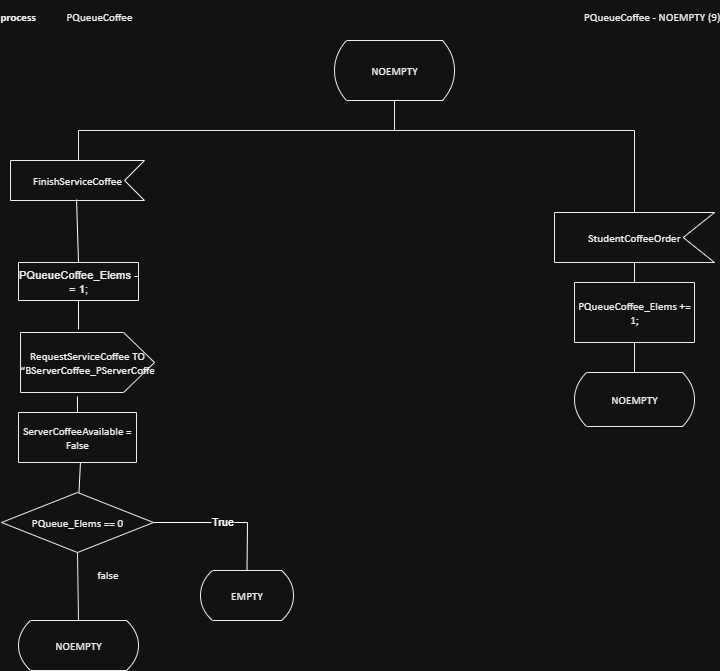

The diagram above was exported from draw.io. Its source (the exported page's mxGraphModel, read from the mxfile embedded in the PNG):
<mxGraphModel dx="947" dy="704" grid="1" gridSize="10" guides="1" tooltips="1" connect="1" arrows="1" fold="1" page="1" pageScale="1" pageWidth="827" pageHeight="1169" math="0" shadow="0">
  <root>
    <mxCell id="0" />
    <mxCell id="1" parent="0" />
    <UserObject label="&lt;div style=&quot;font-size: 1px&quot;&gt;&lt;font style=&quot;font-size:11.29px;font-family:Calibri;color:#000000;direction:ltr;letter-spacing:0px;line-height:120%;opacity:1&quot;&gt;&lt;b&gt;process&lt;br/&gt;&lt;/b&gt;&lt;/font&gt;&lt;/div&gt;" tags="TemplateItems" id="3">
      <mxCell style="verticalAlign=middle;align=left;overflow=width;vsdxID=2;fillColor=none;gradientColor=none;shape=stencil(nZBLDoAgDERP0z3SIyjew0SURgSD+Lu9kMZoXLhwN9O+tukAlrNpJg1SzDH4QW/URgNYgZTkjA4UkwJUgGXng+6DX1zLfmoymdXo17xh5zmRJ6Q42BWCfc2oJfdAr+Yv+AP9Cb7OJ3H/2JG1HNGz/84klThPVCc=);strokeColor=none;points=[];labelBackgroundColor=none;rounded=0;html=1;whiteSpace=wrap;" parent="1" vertex="1">
        <mxGeometry x="60" y="48" width="49" height="32" as="geometry" />
      </mxCell>
    </UserObject>
    <UserObject label="&lt;div style=&quot;font-size: 1px&quot;&gt;&lt;font style=&quot;font-size: 11.29px; font-family: Calibri; color: rgb(0, 0, 0); direction: ltr; letter-spacing: 0px; line-height: 120%; opacity: 1;&quot;&gt;PQueueCoffee&lt;/font&gt;&lt;font style=&quot;font-size: 11.29px; font-family: Calibri; color: rgb(0, 0, 0); direction: ltr; letter-spacing: 0px; line-height: 120%; opacity: 1;&quot;&gt;&lt;br&gt;&lt;/font&gt;&lt;/div&gt;" tags="TemplateItems" id="4">
      <mxCell style="verticalAlign=middle;align=left;overflow=width;vsdxID=3;fillColor=none;gradientColor=none;shape=stencil(nZBLDoAgDERP0z3SIyjew0SURgSD+Lu9kMZoXLhwN9O+tukAlrNpJg1SzDH4QW/URgNYgZTkjA4UkwJUgGXng+6DX1zLfmoymdXo17xh5zmRJ6Q42BWCfc2oJfdAr+Yv+AP9Cb7OJ3H/2JG1HNGz/84klThPVCc=);strokeColor=none;points=[];labelBackgroundColor=none;rounded=0;html=1;whiteSpace=wrap;" parent="1" vertex="1">
        <mxGeometry x="126" y="48" width="130" height="32" as="geometry" />
      </mxCell>
    </UserObject>
    <UserObject label="&lt;div style=&quot;font-size: 1px&quot;&gt;&lt;p style=&quot;text-align:right;margin-left:0;margin-right:0;margin-top:0px;margin-bottom:0px;text-indent:0;vertical-align:middle;direction:ltr;&quot;&gt;&lt;font style=&quot;font-size: 11.29px; font-family: Calibri; color: rgb(0, 0, 0); direction: ltr; letter-spacing: 0px; line-height: 120%; opacity: 1;&quot;&gt;PQueueCoffee - NOEMPTY&lt;/font&gt;&lt;font style=&quot;font-size: 11.29px; font-family: Calibri; color: rgb(0, 0, 0); direction: ltr; letter-spacing: 0px; line-height: 120%; opacity: 1;&quot;&gt; (&lt;/font&gt;&lt;font style=&quot;font-size: 11.29px; font-family: Calibri; color: rgb(0, 0, 0); direction: ltr; letter-spacing: 0px; line-height: 120%; opacity: 1;&quot;&gt;9&lt;/font&gt;&lt;font style=&quot;font-size: 11.29px; font-family: Calibri; color: rgb(0, 0, 0); direction: ltr; letter-spacing: 0px; line-height: 120%; opacity: 1;&quot;&gt;)&lt;br&gt;&lt;/font&gt;&lt;/p&gt;&lt;/div&gt;" tags="TemplateItems" id="5">
      <mxCell style="verticalAlign=middle;align=right;overflow=width;vsdxID=4;fillColor=#FFFFFF;gradientColor=none;shape=stencil(nZBLDoAgDERP0z3SIyjewwQUogJB/N1eSGM0LFy4m2lf23QA60V3XgFnSwxuVLuRUQM2wLmxWgUTkwIUgHXvghqCW60k77tMZjW7LW84aI7lCc5OchUj3xI6GftC7+Yv+AP9CRbnk3h+pHjevTKPVKIsUVw=);strokeColor=none;points=[];labelBackgroundColor=none;rounded=0;html=1;whiteSpace=wrap;" parent="1" vertex="1">
        <mxGeometry x="460" y="48" width="320" height="32" as="geometry" />
      </mxCell>
    </UserObject>
    <UserObject label="&lt;div style=&quot;font-size: 1px&quot;&gt;&lt;font style=&quot;font-size:11.29px;font-family:Calibri;color:#000000;direction:ltr;letter-spacing:0px;line-height:120%;opacity:1&quot;&gt;NOEMPTY&lt;br/&gt;&lt;/font&gt;&lt;/div&gt;" tags="Fons" id="6">
      <mxCell style="verticalAlign=middle;align=center;overflow=width;vsdxID=5;fillColor=#FFFFFF;gradientColor=none;shape=stencil(tVLRDoIwDPyaPc6MTYk+I/7HIgMWJyPdFPh7txQiKPpg4luvd21zbYnIXC1bRThzHuxFdbrwNRFHwrluagXah4iInIistKAqsLemQNzKqIzR1d5jhx7rEhZLOBsmiPiEWqObmfbwVSvhHDgYtSnb7FKUwzCVb/ZbTK03HFFPZa8dBeul17ZZcEZCpWgYRUsjqwXlOqXat/SqkWRt7u82PuzwL0ZC8DxlqY3BT5jzr6cPKXwbkT8A);strokeColor=#000000;spacingTop=-1;spacingBottom=-1;spacingLeft=-1;spacingRight=-1;points=[[0.5,0,0],[0.5,1,0],[0,0.5,0],[1,0.5,0],[0.1,1,0],[0.2,1,0],[0.3,1,0],[0.4,1,0],[0.6,1,0],[0.7,1,0],[0.8,1,0],[0.9,1,0],[0.1,0,0],[0.2,0,0],[0.3,0,0],[0.4,0,0],[0.6,0,0],[0.7,0,0],[0.8,0,0],[0.9,0,0],[0.06,0.9,0],[0.94,0.9,0],[0.03,0.8,0],[0.97,0.8,0],[0.01,0.7,0],[0.99,0.7,0],[0.01,0.6,0],[1,0.6,0],[0.01,0.4,0],[1,0.4,0],[0.01,0.3,0],[0.99,0.3,0],[0.03,0.2,0],[0.97,0.2,0],[0.06,0.1,0],[0.94,0.1,0]];labelBackgroundColor=none;rounded=0;html=1;whiteSpace=wrap;" parent="1" vertex="1">
        <mxGeometry x="394" y="88" width="120" height="60" as="geometry" />
      </mxCell>
    </UserObject>
    <UserObject label="&lt;div style=&quot;font-size: 1px&quot;&gt;&lt;font style=&quot;font-size: 11.29px; font-family: Calibri; color: rgb(0, 0, 0); direction: ltr; letter-spacing: 0px; line-height: 120%; opacity: 1;&quot;&gt;FinishServiceCoffee&lt;br&gt;&lt;/font&gt;&lt;/div&gt;" tags="Fons" id="7">
      <mxCell style="verticalAlign=middle;align=center;overflow=width;vsdxID=6;fillColor=#FFFFFF;gradientColor=none;shape=stencil(UzV2Ls5ILEhVNTIoLinKz04tz0wpyVA1dlE1MsrMy0gtyiwBslSNXVWNndPyi1LTi/JL81Ig/IJEkEoQKze/DGRCBUSfAUiHkUElhGdoAOG7QZTmZOYhKYVJEqXYwlTP0AxFuSkJRuNRSqZCNMcCGYgQScvMyYEEKLI8eggChSChb+wKAA==);strokeColor=#000000;spacingTop=-1;spacingBottom=-1;spacingLeft=-1;spacingRight=-1;points=[[0.5,0,0],[0.5,0,0],[0.5,0.5,0],[0.85,0.5,0]];labelBackgroundColor=none;rounded=0;html=1;whiteSpace=wrap;" parent="1" vertex="1">
        <mxGeometry x="70" y="208" width="134" height="40" as="geometry" />
      </mxCell>
    </UserObject>
    <UserObject label="&lt;div style=&quot;font-size: 1px&quot;&gt;&lt;font style=&quot;font-size: 11.29px; font-family: Calibri; color: rgb(0, 0, 0); direction: ltr; letter-spacing: 0px; line-height: 120%; opacity: 1;&quot;&gt;StudentCoffeeOrder&lt;br&gt;&lt;/font&gt;&lt;/div&gt;" tags="Fons" id="8">
      <mxCell style="verticalAlign=middle;align=center;overflow=width;vsdxID=8;fillColor=#FFFFFF;gradientColor=none;shape=stencil(UzV2Ls5ILEhVNTIoLinKz04tz0wpyVA1dlE1MsrMy0gtyiwBslSNXVWNndPyi1LTi/JL81Ig/IJEkEoQKze/DGRCBUSfAUiHkUElhGdoAOG7QZTmZOYhKYVJEqXYwkDPxBxFuSkJRuNRSqZCNMcCGYgQScvMyYEEKLI8eggChSChb+wKAA==);strokeColor=#000000;spacingTop=-1;spacingBottom=-1;spacingLeft=-1;spacingRight=-1;points=[[0.5,0,0],[0.5,0,0],[0.5,0.5,0],[0.8,0.5,0]];labelBackgroundColor=none;rounded=0;html=1;whiteSpace=wrap;" parent="1" vertex="1">
        <mxGeometry x="614" y="260" width="160" height="50" as="geometry" />
      </mxCell>
    </UserObject>
    <UserObject label="&lt;div style=&quot;font-size: 1px&quot;&gt;&lt;font style=&quot;font-size:11.29px;font-family:Calibri;color:#000000;direction:ltr;letter-spacing:0px;line-height:120%;opacity:1&quot;&gt;PQueue_Elems == 0&lt;br/&gt;&lt;/font&gt;&lt;/div&gt;" tags="Fons" id="10">
      <mxCell style="verticalAlign=middle;align=center;overflow=width;vsdxID=12;fillColor=#FFFFFF;gradientColor=none;shape=stencil(nZBNDoUgDIRP0z3SeAKf3sNElEYEg/h3+wdpjIaFC3cz9OukDGC16HZWIMUSvBvVTl3QgD+QkqxWnkJUgDVg1TuvBu9W27Gf20QmNbktJRy8V4q0IsXJthDsG2YN2Qd7DS+4fGGz3Bfyc2Z2axT3J3syhjt6zvNS4hMXivUf);strokeColor=#000000;spacingTop=-1;spacingBottom=-1;spacingLeft=-1;spacingRight=-1;points=[[0.5,0,0],[0.5,1,0],[0,0.5,0],[1,0.5,0]];labelBackgroundColor=none;rounded=0;html=1;whiteSpace=wrap;" parent="1" vertex="1">
        <mxGeometry x="61" y="540" width="152" height="60" as="geometry" />
      </mxCell>
    </UserObject>
    <UserObject label="&lt;div style=&quot;font-size: 1px&quot;&gt;&lt;font style=&quot;font-size:11.29px;font-family:Calibri;color:#000000;direction:ltr;letter-spacing:0px;line-height:120%;opacity:1&quot;&gt;NOEMPTY&lt;br/&gt;&lt;/font&gt;&lt;/div&gt;" tags="Fons" id="13">
      <mxCell style="verticalAlign=middle;align=center;overflow=width;vsdxID=15;fillColor=#FFFFFF;gradientColor=none;shape=stencil(tVLRDoIwDPyaPc6MTYk+I/7HIgMWJyPdFPh7txQiKPpg4luvd21zbYnIXC1bRThzHuxFdbrwNRFHwrluagXah4iInIistKAqsLemQNzKqIzR1d5jhx7rEhZLOBsmiPiEWqObmfbwVSvhHDgYtSnb7FKUwzCVb/ZbTK03HFFPZa8dBeul17ZZcEZCpWgYRUsjqwXlOqXat/SqkWRt7u82PuzwL0ZC8DxlqY3BT5jzr6cPKXwbkT8A);strokeColor=#000000;spacingTop=-1;spacingBottom=-1;spacingLeft=-1;spacingRight=-1;points=[[0.5,0,0],[0.5,1,0],[0,0.5,0],[1,0.5,0],[0.1,1,0],[0.2,1,0],[0.3,1,0],[0.4,1,0],[0.6,1,0],[0.7,1,0],[0.8,1,0],[0.9,1,0],[0.1,0,0],[0.2,0,0],[0.3,0,0],[0.4,0,0],[0.6,0,0],[0.7,0,0],[0.8,0,0],[0.9,0,0],[0.06,0.9,0],[0.94,0.9,0],[0.03,0.8,0],[0.97,0.8,0],[0.01,0.7,0],[0.99,0.7,0],[0.01,0.6,0],[1,0.6,0],[0.01,0.4,0],[1,0.4,0],[0.01,0.3,0],[0.99,0.3,0],[0.03,0.2,0],[0.97,0.2,0],[0.06,0.1,0],[0.94,0.1,0]];labelBackgroundColor=none;rounded=0;html=1;whiteSpace=wrap;" parent="1" vertex="1">
        <mxGeometry x="78" y="668" width="120" height="50" as="geometry" />
      </mxCell>
    </UserObject>
    <UserObject label="&lt;div style=&quot;font-size: 1px&quot;&gt;&lt;font style=&quot;font-size:11.29px;font-family:Calibri;color:#000000;direction:ltr;letter-spacing:0px;line-height:120%;opacity:1&quot;&gt;EMPTY&lt;br/&gt;&lt;/font&gt;&lt;/div&gt;" tags="Fons" id="15">
      <mxCell style="verticalAlign=middle;align=center;overflow=width;vsdxID=17;fillColor=#FFFFFF;gradientColor=none;shape=stencil(tZLREoIgEEW/hkccBBvz2ew/mERlInEWSvv7IJhJM3tpetu99yzMhUWsNB0fBKLEWNBnMcradogdEKWy7wRI6yrEKsTKRoNoQV/7OvQD96SvLvrmT5jCXEqTwg9Rco8CIc/+GGgl+xm9z5P0G83h5DyIdFYkOxpwiHyeJTQP0taRJNqYT9Jg0JZbqfuFpzi0ArvLcKN4u7DMKMSwkj+GWUX/NcrmW/4ljCten9pIpcJOzP33JXBSWCBWPQA=);strokeColor=#000000;spacingTop=-1;spacingBottom=-1;spacingLeft=-1;spacingRight=-1;points=[[0.5,0,0],[0.5,0,0],[0.5,0.5,0],[1,0.5,0],[0.2,0.5,0],[0.3,0.5,0],[0.4,0.5,0],[0.6,0.5,0],[0.7,0.5,0],[0.8,0.5,0],[0.87,0.5,0],[0.87,0,0],[0.2,0,0],[0.3,0,0],[0.4,0,0],[0.6,0,0],[0.7,0,0],[0.8,0,0],[0.87,0,0],[0.87,0.9,0],[0.92,0.9,0],[0.92,0.8,0],[0.96,0.8,0],[0.96,0.7,0],[0.98,0.7,0],[0.98,0.6,0],[0.99,0.6,0],[0.99,0.4,0],[0.99,0.4,0],[0.99,0.3,0],[0.98,0.3,0],[0.98,0.2,0],[0.96,0.2,0],[0.96,0.1,0],[0.92,0.1,0]];labelBackgroundColor=none;rounded=0;html=1;whiteSpace=wrap;" parent="1" vertex="1">
        <mxGeometry x="260" y="618" width="93" height="50" as="geometry" />
      </mxCell>
    </UserObject>
    <UserObject label="&lt;div style=&quot;font-size: 1px&quot;&gt;&lt;font style=&quot;font-size:11.29px;font-family:Calibri;color:#000000;direction:ltr;letter-spacing:0px;line-height:120%;opacity:1&quot;&gt;NOEMPTY&lt;br/&gt;&lt;/font&gt;&lt;/div&gt;" tags="Fons" id="18">
      <mxCell style="verticalAlign=middle;align=center;overflow=width;vsdxID=26;fillColor=#FFFFFF;gradientColor=none;shape=stencil(tVLRDoIwDPyaPc6MTYk+I/7HIgMWJyPdFPh7txQiKPpg4luvd21zbYnIXC1bRThzHuxFdbrwNRFHwrluagXah4iInIistKAqsLemQNzKqIzR1d5jhx7rEhZLOBsmiPiEWqObmfbwVSvhHDgYtSnb7FKUwzCVb/ZbTK03HFFPZa8dBeul17ZZcEZCpWgYRUsjqwXlOqXat/SqkWRt7u82PuzwL0ZC8DxlqY3BT5jzr6cPKXwbkT8A);strokeColor=#000000;spacingTop=-1;spacingBottom=-1;spacingLeft=-1;spacingRight=-1;points=[[0.5,0,0],[0.5,1,0],[0,0.5,0],[1,0.5,0],[0.1,1,0],[0.2,1,0],[0.3,1,0],[0.4,1,0],[0.6,1,0],[0.7,1,0],[0.8,1,0],[0.9,1,0],[0.1,0,0],[0.2,0,0],[0.3,0,0],[0.4,0,0],[0.6,0,0],[0.7,0,0],[0.8,0,0],[0.9,0,0],[0.06,0.9,0],[0.94,0.9,0],[0.03,0.8,0],[0.97,0.8,0],[0.01,0.7,0],[0.99,0.7,0],[0.01,0.6,0],[1,0.6,0],[0.01,0.4,0],[1,0.4,0],[0.01,0.3,0],[0.99,0.3,0],[0.03,0.2,0],[0.97,0.2,0],[0.06,0.1,0],[0.94,0.1,0]];labelBackgroundColor=none;rounded=0;html=1;whiteSpace=wrap;" parent="1" vertex="1">
        <mxGeometry x="634" y="420" width="120" height="54" as="geometry" />
      </mxCell>
    </UserObject>
    <UserObject label="&lt;div style=&quot;font-size: 1px&quot;&gt;&lt;font style=&quot;font-size: 11.29px; font-family: Calibri; color: rgb(0, 0, 0); direction: ltr; letter-spacing: 0px; line-height: 120%; opacity: 1;&quot;&gt;PQueueCoffee_Elems += 1;&lt;/font&gt;&lt;font style=&quot;font-size: 11.29px; font-family: Calibri; color: rgb(0, 0, 0); direction: ltr; letter-spacing: 0px; line-height: 120%; opacity: 1;&quot;&gt;&lt;br&gt;&lt;/font&gt;&lt;/div&gt;" tags="Fons" id="26">
      <mxCell style="verticalAlign=middle;align=center;overflow=width;vsdxID=39;fillColor=#FFFFFF;gradientColor=none;shape=stencil(nZBLDoAgDERP0z3SIyjew0SURgSD+Lu9kMZoXLhwN9O+tukAlrNpJg1SzDH4QW/URgNYgZTkjA4UkwJUgGXng+6DX1zLfmoymdXo17xh5zmRJ6Q42BWCfc2oJfdAr+Yv+AP9Cb7OJ3H/2JG1HNGz/84klThPVCc=);strokeColor=#000000;spacingTop=-1;spacingBottom=-1;spacingLeft=-1;spacingRight=-1;points=[[0.5,0,0],[0.5,1,0],[0,0.5,0],[1,0.5,0]];labelBackgroundColor=none;rounded=0;html=1;whiteSpace=wrap;" parent="1" vertex="1">
        <mxGeometry x="634" y="330" width="120" height="60" as="geometry" />
      </mxCell>
    </UserObject>
    <UserObject label="&lt;div style=&quot;font-size: 1px&quot;&gt;&lt;/div&gt;" tags="Fons" id="38">
      <mxCell style="vsdxID=41;edgeStyle=none;startArrow=none;endArrow=none;startSize=2;endSize=9;strokeColor=#000000;spacingTop=0;spacingBottom=0;spacingLeft=0;spacingRight=0;verticalAlign=middle;html=1;labelBackgroundColor=#FFFFFF;rounded=0;align=center;exitX=0.5;exitY=1;exitDx=0;exitDy=0;exitPerimeter=0;entryX=0.5;entryY=0;entryDx=0;entryDy=0;entryPerimeter=0;" parent="1" source="26" target="18" edge="1">
        <mxGeometry relative="1" as="geometry">
          <mxPoint x="10" as="offset" />
          <Array as="points" />
          <mxPoint x="694" y="766" as="targetPoint" />
        </mxGeometry>
      </mxCell>
    </UserObject>
    <UserObject label="&lt;div style=&quot;font-size: 1px&quot;&gt;&lt;/div&gt;" tags="Fons" id="39">
      <mxCell style="vsdxID=40;edgeStyle=none;startArrow=none;endArrow=none;startSize=2;endSize=9;strokeColor=#000000;spacingTop=0;spacingBottom=0;spacingLeft=0;spacingRight=0;verticalAlign=middle;html=1;labelBackgroundColor=#FFFFFF;rounded=0;align=center;exitX=0.5;exitY=1;exitDx=0;exitDy=0;exitPerimeter=0;entryX=0.5;entryY=0;entryDx=0;entryDy=0;entryPerimeter=0;" parent="1" source="8" target="26" edge="1">
        <mxGeometry relative="1" as="geometry">
          <mxPoint x="10" as="offset" />
          <Array as="points" />
        </mxGeometry>
      </mxCell>
    </UserObject>
    <UserObject label="&lt;div style=&quot;font-size: 1px&quot;&gt;&lt;font style=&quot;font-size:11.29px;font-family:Calibri;color:#000000;direction:ltr;letter-spacing:0px;line-height:120%;opacity:1&quot;&gt;false&lt;br/&gt;&lt;/font&gt;&lt;/div&gt;" tags="Fons" id="50">
      <mxCell style="vsdxID=18;edgeStyle=none;startArrow=none;endArrow=none;startSize=2;endSize=9;strokeColor=#000000;spacingTop=0;spacingBottom=0;spacingLeft=0;spacingRight=0;verticalAlign=middle;html=1;labelBackgroundColor=none;rounded=0;align=center;exitX=0.5;exitY=1;exitDx=0;exitDy=0;exitPerimeter=0;entryX=0.5;entryY=0;entryDx=0;entryDy=0;entryPerimeter=0;" parent="1" source="10" target="13" edge="1">
        <mxGeometry relative="1" as="geometry">
          <mxPoint x="30" y="-12" as="offset" />
          <Array as="points" />
          <mxPoint x="138" y="670" as="targetPoint" />
        </mxGeometry>
      </mxCell>
    </UserObject>
    <UserObject label="&lt;div style=&quot;font-size: 1px&quot;&gt;&lt;/div&gt;" tags="Fons" id="51">
      <mxCell style="vsdxID=7;edgeStyle=none;startArrow=none;endArrow=none;startSize=2;endSize=9;strokeColor=#000000;spacingTop=0;spacingBottom=0;spacingLeft=0;spacingRight=0;verticalAlign=middle;html=1;labelBackgroundColor=#FFFFFF;rounded=0;align=center;exitX=0.5;exitY=1;exitDx=0;exitDy=0;exitPerimeter=0;entryX=0.5074626865671642;entryY=0;entryDx=0;entryDy=0;entryPerimeter=0;" parent="1" source="6" target="7" edge="1">
        <mxGeometry relative="1" as="geometry">
          <mxPoint as="offset" />
          <Array as="points">
            <mxPoint x="454" y="178" />
            <mxPoint x="138" y="178" />
          </Array>
        </mxGeometry>
      </mxCell>
    </UserObject>
    <UserObject label="&lt;div style=&quot;font-size: 1px&quot;&gt;&lt;/div&gt;" tags="Fons" id="52">
      <mxCell style="vsdxID=9;edgeStyle=none;startArrow=none;endArrow=none;startSize=2;endSize=9;strokeColor=#000000;spacingTop=0;spacingBottom=0;spacingLeft=0;spacingRight=0;verticalAlign=middle;html=1;labelBackgroundColor=#FFFFFF;rounded=0;align=center;exitX=0.5;exitY=1;exitDx=0;exitDy=0;exitPerimeter=0;entryX=0.5;entryY=0;entryDx=0;entryDy=0;entryPerimeter=0;" parent="1" source="6" target="8" edge="1">
        <mxGeometry relative="1" as="geometry">
          <mxPoint as="offset" />
          <Array as="points">
            <mxPoint x="454" y="178" />
            <mxPoint x="694" y="178" />
          </Array>
        </mxGeometry>
      </mxCell>
    </UserObject>
    <UserObject label="&lt;div style=&quot;font-size: 1px&quot;&gt;&lt;font style=&quot;font-size: 11.29px; color: rgb(0, 0, 0); direction: ltr; letter-spacing: 0px; line-height: 120%; opacity: 1;&quot;&gt;PQueueCoffee_Elems -= 1;&lt;br&gt;&lt;/font&gt;&lt;/div&gt;" tags="Fons" id="noCxRpyR9MjOHA50fyBE-54">
      <mxCell style="verticalAlign=middle;align=center;overflow=width;vsdxID=46;fillColor=#FFFFFF;gradientColor=none;shape=stencil(nZBLDoAgDERP0z3SIyjew0SURgSD+Lu9kMZoXLhwN9O+tukAlrNpJg1SzDH4QW/URgNYgZTkjA4UkwJUgGXng+6DX1zLfmoymdXo17xh5zmRJ6Q42BWCfc2oJfdAr+Yv+AP9Cb7OJ3H/2JG1HNGz/84klThPVCc=);strokeColor=#000000;spacingTop=-1;spacingBottom=-1;spacingLeft=-1;spacingRight=-1;points=[[0.5,0,0],[0.5,1,0],[0,0.5,0],[1,0.5,0]];labelBackgroundColor=none;rounded=0;html=1;whiteSpace=wrap;" parent="1" vertex="1">
        <mxGeometry x="78" y="310" width="120" height="38" as="geometry" />
      </mxCell>
    </UserObject>
    <mxCell id="noCxRpyR9MjOHA50fyBE-55" value="" style="endArrow=none;html=1;rounded=0;exitX=0.493;exitY=0.975;exitDx=0;exitDy=0;exitPerimeter=0;entryX=0.5;entryY=0;entryDx=0;entryDy=0;entryPerimeter=0;" parent="1" source="7" target="noCxRpyR9MjOHA50fyBE-54" edge="1">
      <mxGeometry width="50" height="50" relative="1" as="geometry">
        <mxPoint x="390" y="610" as="sourcePoint" />
        <mxPoint x="440" y="560" as="targetPoint" />
      </mxGeometry>
    </mxCell>
    <UserObject label="&lt;div style=&quot;font-size: 1px&quot;&gt;&lt;font style=&quot;font-size: 11.29px; font-family: Calibri; color: rgb(0, 0, 0); direction: ltr; letter-spacing: 0px; line-height: 120%; opacity: 1;&quot;&gt;ServerCoffeeAvailable = False&lt;/font&gt;&lt;/div&gt;" tags="Fons" id="B52n7_G5fs4EJInogp9M-54">
      <mxCell style="verticalAlign=middle;align=center;overflow=width;vsdxID=20;fillColor=#FFFFFF;gradientColor=none;shape=stencil(nZBLDoAgDERP0z3SIyjew0SURgSD+Lu9kMZoXLhwN9O+tukAlrNpJg1SzDH4QW/URgNYgZTkjA4UkwJUgGXng+6DX1zLfmoymdXo17xh5zmRJ6Q42BWCfc2oJfdAr+Yv+AP9Cb7OJ3H/2JG1HNGz/84klThPVCc=);strokeColor=#000000;spacingTop=-1;spacingBottom=-1;spacingLeft=-1;spacingRight=-1;points=[[0.5,0,0],[0.5,0,0],[0.5,0.5,0],[1,0.5,0]];labelBackgroundColor=none;rounded=0;html=1;whiteSpace=wrap;" parent="1" vertex="1">
        <mxGeometry x="78" y="460" width="118" height="50" as="geometry" />
      </mxCell>
    </UserObject>
    <UserObject label="&lt;div style=&quot;font-size: 1px&quot;&gt;&lt;font style=&quot;font-size: 11.29px; font-family: Calibri; color: rgb(0, 0, 0); direction: ltr; letter-spacing: 0px; line-height: 120%; opacity: 1;&quot;&gt;RequestServiceCoffee TO&lt;br&gt;“BServerCoffee&lt;/font&gt;&lt;font style=&quot;font-size: 11.29px; font-family: Calibri; color: rgb(0, 0, 0); direction: ltr; letter-spacing: 0px; line-height: 120%; opacity: 1;&quot;&gt;_PServerCoffee&lt;/font&gt;&lt;font style=&quot;font-size: 11.29px; font-family: Calibri; color: rgb(0, 0, 0); direction: ltr; letter-spacing: 0px; line-height: 120%; opacity: 1;&quot;&gt;”&lt;br&gt;&lt;/font&gt;&lt;/div&gt;" tags="Fons" id="ehJJAd70oGy5eJgHdWeT-54">
      <mxCell style="verticalAlign=middle;align=center;overflow=width;vsdxID=48;fillColor=#FFFFFF;gradientColor=none;shape=stencil(UzV2Ls5ILEhVNTIoLinKz04tz0wpyVA1dlE1MsrMy0gtyiwBslSNXVWNndPyi1LTi/JL81Ig/IJEkEoQKze/DGRCBUSfkbGegQVIl5FBJUTE0MAAzHeDKM/JzENSDpMkSzEepZjOwKMY1VRTkoxFczCQgQiZtMycHEjAIsujhyRQCBILxq4A);strokeColor=#000000;spacingTop=-1;spacingBottom=-1;spacingLeft=-1;spacingRight=-1;flipH=1;points=[[0.5,0,0],[0.5,1,0],[1,0.5,0],[0,0.5,0]];labelBackgroundColor=none;rounded=0;html=1;whiteSpace=wrap;" parent="1" vertex="1">
        <mxGeometry x="80" y="380" width="134" height="60" as="geometry" />
      </mxCell>
    </UserObject>
    <mxCell id="ehJJAd70oGy5eJgHdWeT-55" value="" style="endArrow=none;html=1;rounded=0;exitX=0.5;exitY=1;exitDx=0;exitDy=0;exitPerimeter=0;entryX=0.567;entryY=-0.05;entryDx=0;entryDy=0;entryPerimeter=0;" parent="1" source="noCxRpyR9MjOHA50fyBE-54" target="ehJJAd70oGy5eJgHdWeT-54" edge="1">
      <mxGeometry width="50" height="50" relative="1" as="geometry">
        <mxPoint x="390" y="610" as="sourcePoint" />
        <mxPoint x="440" y="560" as="targetPoint" />
      </mxGeometry>
    </mxCell>
    <mxCell id="ehJJAd70oGy5eJgHdWeT-56" value="" style="endArrow=none;html=1;rounded=0;exitX=0.575;exitY=1.067;exitDx=0;exitDy=0;exitPerimeter=0;entryX=0.5;entryY=0;entryDx=0;entryDy=0;entryPerimeter=0;" parent="1" source="ehJJAd70oGy5eJgHdWeT-54" target="B52n7_G5fs4EJInogp9M-54" edge="1">
      <mxGeometry width="50" height="50" relative="1" as="geometry">
        <mxPoint x="390" y="610" as="sourcePoint" />
        <mxPoint x="440" y="560" as="targetPoint" />
      </mxGeometry>
    </mxCell>
    <mxCell id="ehJJAd70oGy5eJgHdWeT-57" value="" style="endArrow=none;html=1;rounded=0;exitX=0.525;exitY=1;exitDx=0;exitDy=0;exitPerimeter=0;" parent="1" source="B52n7_G5fs4EJInogp9M-54" target="10" edge="1">
      <mxGeometry width="50" height="50" relative="1" as="geometry">
        <mxPoint x="390" y="610" as="sourcePoint" />
        <mxPoint x="440" y="560" as="targetPoint" />
      </mxGeometry>
    </mxCell>
    <mxCell id="ehJJAd70oGy5eJgHdWeT-58" value="" style="endArrow=none;html=1;rounded=0;exitX=1;exitY=0.5;exitDx=0;exitDy=0;exitPerimeter=0;entryX=0.5;entryY=0;entryDx=0;entryDy=0;entryPerimeter=0;" parent="1" source="10" target="15" edge="1">
      <mxGeometry width="50" height="50" relative="1" as="geometry">
        <mxPoint x="390" y="610" as="sourcePoint" />
        <mxPoint x="310" y="570" as="targetPoint" />
        <Array as="points">
          <mxPoint x="307" y="570" />
        </Array>
      </mxGeometry>
    </mxCell>
    <mxCell id="DkvLQ7UHztPvYOJufFoj-54" value="True" style="edgeLabel;html=1;align=center;verticalAlign=middle;resizable=0;points=[];" parent="ehJJAd70oGy5eJgHdWeT-58" connectable="0" vertex="1">
      <mxGeometry x="-0.0423" y="2" relative="1" as="geometry">
        <mxPoint as="offset" />
      </mxGeometry>
    </mxCell>
  </root>
</mxGraphModel>